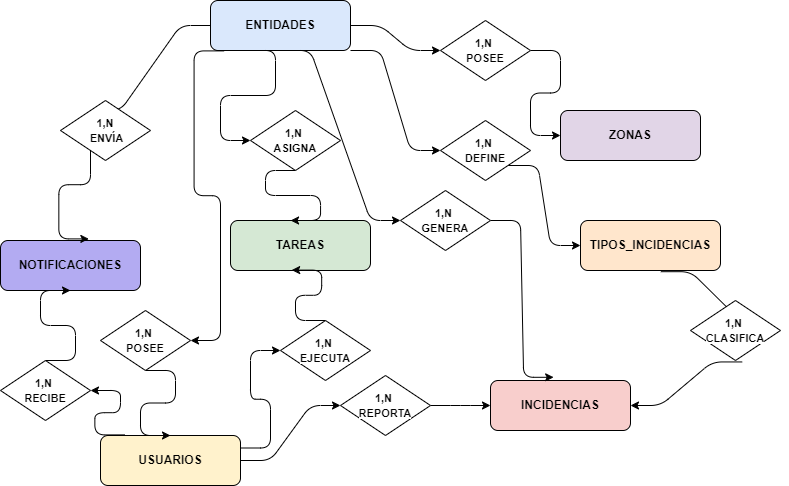

The diagram above was exported from draw.io. Its source (the exported page's mxGraphModel, read from the mxfile embedded in the PNG):
<mxGraphModel dx="1050" dy="629" grid="1" gridSize="10" guides="1" tooltips="1" connect="1" arrows="1" fold="1" page="1" pageScale="1" pageWidth="850" pageHeight="1100" math="0" shadow="0">
  <root>
    <mxCell id="0" />
    <mxCell id="1" parent="0" />
    <mxCell id="entidades" value="&lt;b&gt;ENTIDADES&lt;/b&gt;" style="rounded=1;whiteSpace=wrap;html=1;fillColor=#DAE8FC;" parent="1" vertex="1">
      <mxGeometry x="250" y="20" width="140" height="50" as="geometry" />
    </mxCell>
    <mxCell id="usuarios" value="&lt;b&gt;USUARIOS&lt;/b&gt;" style="rounded=1;whiteSpace=wrap;html=1;fillColor=#FFF2CC;" parent="1" vertex="1">
      <mxGeometry x="140" y="455" width="140" height="50" as="geometry" />
    </mxCell>
    <mxCell id="zonas" value="&lt;b&gt;ZONAS&lt;/b&gt;" style="rounded=1;whiteSpace=wrap;html=1;fillColor=#E1D5E7;" parent="1" vertex="1">
      <mxGeometry x="600" y="130" width="140" height="50" as="geometry" />
    </mxCell>
    <mxCell id="tipos_incidencias" value="&lt;b&gt;TIPOS_INCIDENCIAS&lt;/b&gt;" style="rounded=1;whiteSpace=wrap;html=1;fillColor=#FFE6CC;" parent="1" vertex="1">
      <mxGeometry x="620" y="240" width="140" height="50" as="geometry" />
    </mxCell>
    <mxCell id="incidencias" value="&lt;b&gt;INCIDENCIAS&lt;/b&gt;" style="rounded=1;whiteSpace=wrap;html=1;fillColor=#F8CECC;" parent="1" vertex="1">
      <mxGeometry x="530" y="400" width="140" height="50" as="geometry" />
    </mxCell>
    <mxCell id="tareas" value="&lt;b&gt;TAREAS&lt;/b&gt;" style="rounded=1;whiteSpace=wrap;html=1;fillColor=#D5E8D4;" parent="1" vertex="1">
      <mxGeometry x="270" y="240" width="140" height="50" as="geometry" />
    </mxCell>
    <mxCell id="notificaciones" value="&lt;b&gt;NOTIFICACIONES&lt;/b&gt;" style="rounded=1;whiteSpace=wrap;html=1;fillColor=#B3ABF2;" parent="1" vertex="1">
      <mxGeometry x="40" y="260" width="140" height="50" as="geometry" />
    </mxCell>
    <mxCell id="rel1" value="" style="edgeStyle=entityRelationEdgeStyle;rounded=1;orthogonalLoop=1;jettySize=auto;html=1;entryX=0.5;entryY=0;exitX=0.5;exitY=1;entryDx=0;entryDy=0;exitDx=0;exitDy=0;" parent="1" source="LqZvDMgHE7gjA4sGxH3A-11" target="usuarios" edge="1">
      <mxGeometry relative="1" as="geometry" />
    </mxCell>
    <mxCell id="rel2" value="" style="edgeStyle=entityRelationEdgeStyle;rounded=1;orthogonalLoop=1;jettySize=auto;html=1;entryX=0;entryY=0.5;exitX=1;exitY=0.5;" parent="1" source="LqZvDMgHE7gjA4sGxH3A-4" target="zonas" edge="1">
      <mxGeometry relative="1" as="geometry">
        <Array as="points">
          <mxPoint x="580" y="100" />
          <mxPoint x="580" y="130" />
        </Array>
      </mxGeometry>
    </mxCell>
    <mxCell id="rel3" value="" style="edgeStyle=entityRelationEdgeStyle;rounded=1;orthogonalLoop=1;jettySize=auto;html=1;entryX=0.451;entryY=-0.064;exitX=1;exitY=0.5;entryDx=0;entryDy=0;entryPerimeter=0;exitDx=0;exitDy=0;" parent="1" source="LqZvDMgHE7gjA4sGxH3A-10" target="incidencias" edge="1">
      <mxGeometry relative="1" as="geometry">
        <Array as="points">
          <mxPoint x="580" y="340" />
          <mxPoint x="580" y="330" />
        </Array>
      </mxGeometry>
    </mxCell>
    <mxCell id="rel4" value="" style="edgeStyle=entityRelationEdgeStyle;rounded=1;orthogonalLoop=1;jettySize=auto;html=1;entryX=0;entryY=0.5;exitX=1;exitY=1;exitDx=0;exitDy=0;" parent="1" source="LqZvDMgHE7gjA4sGxH3A-8" target="tipos_incidencias" edge="1">
      <mxGeometry x="-0.0039" relative="1" as="geometry">
        <mxPoint as="offset" />
      </mxGeometry>
    </mxCell>
    <mxCell id="rel5" value="" style="edgeStyle=entityRelationEdgeStyle;rounded=1;orthogonalLoop=1;jettySize=auto;html=1;entryX=0.429;entryY=0;exitX=0.5;exitY=1;entryDx=0;entryDy=0;entryPerimeter=0;exitDx=0;exitDy=0;" parent="1" source="LqZvDMgHE7gjA4sGxH3A-5" target="tareas" edge="1">
      <mxGeometry relative="1" as="geometry" />
    </mxCell>
    <mxCell id="rel6" value="" style="edgeStyle=entityRelationEdgeStyle;rounded=1;orthogonalLoop=1;jettySize=auto;html=1;entryX=0.631;entryY=-0.032;exitX=0;exitY=0.5;entryDx=0;entryDy=0;exitDx=0;exitDy=0;entryPerimeter=0;" parent="1" source="LqZvDMgHE7gjA4sGxH3A-2" target="notificaciones" edge="1">
      <mxGeometry relative="1" as="geometry">
        <Array as="points">
          <mxPoint x="50" y="220" />
        </Array>
      </mxGeometry>
    </mxCell>
    <mxCell id="rel7" value="" style="edgeStyle=entityRelationEdgeStyle;rounded=1;orthogonalLoop=1;jettySize=auto;html=1;entryX=0;entryY=0.5;exitX=1;exitY=0.5;" parent="1" source="LqZvDMgHE7gjA4sGxH3A-14" target="incidencias" edge="1">
      <mxGeometry relative="1" as="geometry" />
    </mxCell>
    <mxCell id="rel8" value="" style="edgeStyle=entityRelationEdgeStyle;rounded=1;orthogonalLoop=1;jettySize=auto;html=1;exitX=0.5;exitY=0;exitDx=0;exitDy=0;" parent="1" source="LqZvDMgHE7gjA4sGxH3A-12" edge="1">
      <mxGeometry relative="1" as="geometry">
        <mxPoint x="110" y="310" as="targetPoint" />
      </mxGeometry>
    </mxCell>
    <mxCell id="rel9" value="" style="edgeStyle=entityRelationEdgeStyle;rounded=1;orthogonalLoop=1;jettySize=auto;html=1;entryX=0.437;entryY=0.992;entryDx=0;entryDy=0;entryPerimeter=0;exitX=0.5;exitY=0;exitDx=0;exitDy=0;" parent="1" source="LqZvDMgHE7gjA4sGxH3A-13" target="tareas" edge="1">
      <mxGeometry relative="1" as="geometry">
        <mxPoint x="320" y="400" as="sourcePoint" />
        <mxPoint x="160" y="405" as="targetPoint" />
      </mxGeometry>
    </mxCell>
    <mxCell id="rel10" value="" style="edgeStyle=entityRelationEdgeStyle;rounded=1;orthogonalLoop=1;jettySize=auto;html=1;entryX=1;entryY=0.5;exitX=0.574;exitY=1.024;exitDx=0;exitDy=0;exitPerimeter=0;entryDx=0;entryDy=0;" parent="1" source="LqZvDMgHE7gjA4sGxH3A-15" target="incidencias" edge="1">
      <mxGeometry relative="1" as="geometry" />
    </mxCell>
    <mxCell id="LqZvDMgHE7gjA4sGxH3A-3" value="" style="edgeStyle=entityRelationEdgeStyle;rounded=1;orthogonalLoop=1;jettySize=auto;html=1;entryX=0.25;entryY=0;exitX=0;exitY=0.5;entryDx=0;entryDy=0;exitDx=0;exitDy=0;" edge="1" parent="1" source="entidades" target="LqZvDMgHE7gjA4sGxH3A-2">
      <mxGeometry relative="1" as="geometry">
        <mxPoint x="250" y="45" as="sourcePoint" />
        <mxPoint x="35" y="260" as="targetPoint" />
        <Array as="points">
          <mxPoint x="35" y="230" />
        </Array>
      </mxGeometry>
    </mxCell>
    <mxCell id="LqZvDMgHE7gjA4sGxH3A-2" value="&lt;span style=&quot;font-size: 11px; text-wrap: nowrap; background-color: rgb(255, 255, 255);&quot;&gt;&lt;b&gt;1,N&lt;/b&gt;&lt;/span&gt;&lt;div&gt;&lt;span style=&quot;font-size: 11px; text-wrap: nowrap; background-color: rgb(255, 255, 255);&quot;&gt;&lt;b&gt;&amp;nbsp;ENVÍA&lt;/b&gt;&lt;/span&gt;&lt;/div&gt;" style="rhombus;whiteSpace=wrap;html=1;" vertex="1" parent="1">
      <mxGeometry x="100" y="120" width="90" height="60" as="geometry" />
    </mxCell>
    <mxCell id="LqZvDMgHE7gjA4sGxH3A-6" value="" style="edgeStyle=entityRelationEdgeStyle;rounded=1;orthogonalLoop=1;jettySize=auto;html=1;entryX=0;entryY=0.5;exitX=1;exitY=0.5;" edge="1" parent="1" source="entidades" target="LqZvDMgHE7gjA4sGxH3A-4">
      <mxGeometry relative="1" as="geometry">
        <mxPoint x="390" y="45" as="sourcePoint" />
        <mxPoint x="600" y="155" as="targetPoint" />
      </mxGeometry>
    </mxCell>
    <mxCell id="LqZvDMgHE7gjA4sGxH3A-4" value="&lt;span style=&quot;font-size: 11px; text-wrap: nowrap; background-color: rgb(255, 255, 255);&quot;&gt;&lt;b&gt;1,N&amp;nbsp;&lt;/b&gt;&lt;/span&gt;&lt;div&gt;&lt;span style=&quot;font-size: 11px; text-wrap: nowrap; background-color: rgb(255, 255, 255);&quot;&gt;&lt;b&gt;POSEE&lt;/b&gt;&lt;/span&gt;&lt;/div&gt;" style="rhombus;whiteSpace=wrap;html=1;" vertex="1" parent="1">
      <mxGeometry x="480" y="40" width="90" height="60" as="geometry" />
    </mxCell>
    <mxCell id="LqZvDMgHE7gjA4sGxH3A-9" value="" style="edgeStyle=entityRelationEdgeStyle;rounded=1;orthogonalLoop=1;jettySize=auto;html=1;entryX=0;entryY=0.5;exitX=1;exitY=1;exitDx=0;exitDy=0;" edge="1" parent="1" source="entidades" target="LqZvDMgHE7gjA4sGxH3A-8">
      <mxGeometry relative="1" as="geometry">
        <mxPoint x="390" y="70" as="sourcePoint" />
        <mxPoint x="620" y="265" as="targetPoint" />
      </mxGeometry>
    </mxCell>
    <mxCell id="LqZvDMgHE7gjA4sGxH3A-8" value="&lt;span style=&quot;font-size: 11px; text-wrap: nowrap; background-color: rgb(255, 255, 255);&quot;&gt;&lt;b&gt;1,N&amp;nbsp;&lt;/b&gt;&lt;/span&gt;&lt;div&gt;&lt;span style=&quot;font-size: 11px; text-wrap: nowrap; background-color: rgb(255, 255, 255);&quot;&gt;&lt;b&gt;DEFINE&lt;/b&gt;&lt;/span&gt;&lt;/div&gt;" style="rhombus;whiteSpace=wrap;html=1;" vertex="1" parent="1">
      <mxGeometry x="480" y="140" width="90" height="60" as="geometry" />
    </mxCell>
    <mxCell id="LqZvDMgHE7gjA4sGxH3A-16" value="" style="edgeStyle=entityRelationEdgeStyle;rounded=1;orthogonalLoop=1;jettySize=auto;html=1;entryX=0;entryY=0.5;exitX=0.5;exitY=1;entryDx=0;entryDy=0;exitDx=0;exitDy=0;" edge="1" parent="1" source="entidades" target="LqZvDMgHE7gjA4sGxH3A-10">
      <mxGeometry relative="1" as="geometry">
        <mxPoint x="320" y="70" as="sourcePoint" />
        <mxPoint x="593" y="357" as="targetPoint" />
        <Array as="points" />
      </mxGeometry>
    </mxCell>
    <mxCell id="LqZvDMgHE7gjA4sGxH3A-10" value="&lt;span style=&quot;font-size: 11px; text-wrap: nowrap; background-color: rgb(255, 255, 255);&quot;&gt;&lt;b&gt;1,N&amp;nbsp;&lt;/b&gt;&lt;/span&gt;&lt;div&gt;&lt;span style=&quot;font-size: 11px; text-wrap: nowrap; background-color: rgb(255, 255, 255);&quot;&gt;&lt;b&gt;GENERA&lt;/b&gt;&lt;/span&gt;&lt;/div&gt;" style="rhombus;whiteSpace=wrap;html=1;" vertex="1" parent="1">
      <mxGeometry x="440" y="210" width="90" height="60" as="geometry" />
    </mxCell>
    <mxCell id="LqZvDMgHE7gjA4sGxH3A-17" value="" style="edgeStyle=entityRelationEdgeStyle;rounded=1;orthogonalLoop=1;jettySize=auto;html=1;entryX=1;entryY=0.5;exitX=0.574;exitY=1.024;exitDx=0;exitDy=0;exitPerimeter=0;entryDx=0;entryDy=0;" edge="1" parent="1" source="tipos_incidencias" target="LqZvDMgHE7gjA4sGxH3A-15">
      <mxGeometry relative="1" as="geometry">
        <mxPoint x="700" y="291" as="sourcePoint" />
        <mxPoint x="670" y="425" as="targetPoint" />
      </mxGeometry>
    </mxCell>
    <mxCell id="LqZvDMgHE7gjA4sGxH3A-15" value="&lt;span style=&quot;font-size: 11px; text-wrap: nowrap; background-color: rgb(255, 255, 255);&quot;&gt;&lt;b&gt;1,N&amp;nbsp;&lt;/b&gt;&lt;/span&gt;&lt;div&gt;&lt;span style=&quot;font-size: 11px; text-wrap: nowrap; background-color: rgb(255, 255, 255);&quot;&gt;&lt;b&gt;CLASIFICA&lt;/b&gt;&lt;/span&gt;&lt;/div&gt;" style="rhombus;whiteSpace=wrap;html=1;" vertex="1" parent="1">
      <mxGeometry x="730" y="320" width="90" height="60" as="geometry" />
    </mxCell>
    <mxCell id="LqZvDMgHE7gjA4sGxH3A-18" value="" style="edgeStyle=entityRelationEdgeStyle;rounded=1;orthogonalLoop=1;jettySize=auto;html=1;entryX=0;entryY=0.5;exitX=1;exitY=0.5;" edge="1" parent="1" source="usuarios" target="LqZvDMgHE7gjA4sGxH3A-14">
      <mxGeometry relative="1" as="geometry">
        <mxPoint x="320" y="425" as="sourcePoint" />
        <mxPoint x="530" y="425" as="targetPoint" />
      </mxGeometry>
    </mxCell>
    <mxCell id="LqZvDMgHE7gjA4sGxH3A-14" value="&lt;span style=&quot;font-size: 11px; text-wrap: nowrap; background-color: rgb(255, 255, 255);&quot;&gt;&lt;b&gt;1,N&amp;nbsp;&lt;/b&gt;&lt;/span&gt;&lt;div&gt;&lt;span style=&quot;font-size: 11px; text-wrap: nowrap; background-color: rgb(255, 255, 255);&quot;&gt;&lt;b&gt;REPORTA&lt;/b&gt;&lt;/span&gt;&lt;/div&gt;" style="rhombus;whiteSpace=wrap;html=1;" vertex="1" parent="1">
      <mxGeometry x="380" y="395" width="90" height="60" as="geometry" />
    </mxCell>
    <mxCell id="LqZvDMgHE7gjA4sGxH3A-19" value="" style="edgeStyle=entityRelationEdgeStyle;rounded=1;orthogonalLoop=1;jettySize=auto;html=1;entryX=0;entryY=0.5;entryDx=0;entryDy=0;exitX=1;exitY=0.25;exitDx=0;exitDy=0;" edge="1" parent="1" source="usuarios" target="LqZvDMgHE7gjA4sGxH3A-13">
      <mxGeometry relative="1" as="geometry">
        <mxPoint x="307" y="402" as="sourcePoint" />
        <mxPoint x="381" y="330" as="targetPoint" />
      </mxGeometry>
    </mxCell>
    <mxCell id="LqZvDMgHE7gjA4sGxH3A-13" value="&lt;span style=&quot;font-size: 11px; text-wrap: nowrap; background-color: rgb(255, 255, 255);&quot;&gt;&lt;b&gt;1,N&amp;nbsp;&lt;/b&gt;&lt;/span&gt;&lt;div&gt;&lt;span style=&quot;font-size: 11px; text-wrap: nowrap; background-color: rgb(255, 255, 255);&quot;&gt;&lt;b&gt;EJECUTA&lt;/b&gt;&lt;/span&gt;&lt;/div&gt;" style="rhombus;whiteSpace=wrap;html=1;" vertex="1" parent="1">
      <mxGeometry x="320" y="340" width="90" height="60" as="geometry" />
    </mxCell>
    <mxCell id="LqZvDMgHE7gjA4sGxH3A-20" value="" style="edgeStyle=entityRelationEdgeStyle;rounded=1;orthogonalLoop=1;jettySize=auto;html=1;entryX=1;entryY=0.5;exitX=0.174;exitY=-0.012;entryDx=0;entryDy=0;exitDx=0;exitDy=0;exitPerimeter=0;" edge="1" parent="1" source="usuarios" target="LqZvDMgHE7gjA4sGxH3A-12">
      <mxGeometry relative="1" as="geometry">
        <mxPoint x="164" y="454" as="sourcePoint" />
        <mxPoint x="140" y="285" as="targetPoint" />
      </mxGeometry>
    </mxCell>
    <mxCell id="LqZvDMgHE7gjA4sGxH3A-12" value="&lt;span style=&quot;font-size: 11px; text-wrap: nowrap; background-color: rgb(255, 255, 255);&quot;&gt;&lt;b&gt;1,N&amp;nbsp;&lt;/b&gt;&lt;/span&gt;&lt;div&gt;&lt;span style=&quot;font-size: 11px; text-wrap: nowrap; background-color: rgb(255, 255, 255);&quot;&gt;&lt;b&gt;RECIBE&lt;/b&gt;&lt;/span&gt;&lt;/div&gt;" style="rhombus;whiteSpace=wrap;html=1;" vertex="1" parent="1">
      <mxGeometry x="40" y="380" width="90" height="60" as="geometry" />
    </mxCell>
    <mxCell id="LqZvDMgHE7gjA4sGxH3A-21" value="" style="edgeStyle=entityRelationEdgeStyle;rounded=1;orthogonalLoop=1;jettySize=auto;html=1;entryX=1;entryY=0.5;exitX=0.097;exitY=1.008;entryDx=0;entryDy=0;exitDx=0;exitDy=0;exitPerimeter=0;" edge="1" parent="1" source="entidades" target="LqZvDMgHE7gjA4sGxH3A-11">
      <mxGeometry relative="1" as="geometry">
        <mxPoint x="264" y="70" as="sourcePoint" />
        <mxPoint x="210" y="455" as="targetPoint" />
      </mxGeometry>
    </mxCell>
    <mxCell id="LqZvDMgHE7gjA4sGxH3A-11" value="&lt;span style=&quot;font-size: 11px; text-wrap: nowrap; background-color: rgb(255, 255, 255);&quot;&gt;&lt;b&gt;1,N&amp;nbsp;&lt;/b&gt;&lt;/span&gt;&lt;div&gt;&lt;span style=&quot;font-size: 11px; text-wrap: nowrap; background-color: rgb(255, 255, 255);&quot;&gt;&lt;b&gt;POSEE&lt;/b&gt;&lt;/span&gt;&lt;/div&gt;" style="rhombus;whiteSpace=wrap;html=1;" vertex="1" parent="1">
      <mxGeometry x="140" y="330" width="90" height="60" as="geometry" />
    </mxCell>
    <mxCell id="LqZvDMgHE7gjA4sGxH3A-22" value="" style="edgeStyle=entityRelationEdgeStyle;rounded=1;orthogonalLoop=1;jettySize=auto;html=1;entryX=0;entryY=0.5;exitX=0.25;exitY=1;entryDx=0;entryDy=0;exitDx=0;exitDy=0;" edge="1" parent="1" source="entidades" target="LqZvDMgHE7gjA4sGxH3A-5">
      <mxGeometry relative="1" as="geometry">
        <mxPoint x="285" y="70" as="sourcePoint" />
        <mxPoint x="330" y="240" as="targetPoint" />
      </mxGeometry>
    </mxCell>
    <mxCell id="LqZvDMgHE7gjA4sGxH3A-5" value="&lt;span style=&quot;font-size: 11px; text-wrap: nowrap; background-color: rgb(255, 255, 255);&quot;&gt;&lt;b&gt;1,N&amp;nbsp;&lt;/b&gt;&lt;/span&gt;&lt;div&gt;&lt;span style=&quot;font-size: 11px; text-wrap: nowrap; background-color: rgb(255, 255, 255);&quot;&gt;&lt;b&gt;ASIGNA&lt;/b&gt;&lt;/span&gt;&lt;/div&gt;" style="rhombus;whiteSpace=wrap;html=1;" vertex="1" parent="1">
      <mxGeometry x="290" y="130" width="90" height="60" as="geometry" />
    </mxCell>
  </root>
</mxGraphModel>